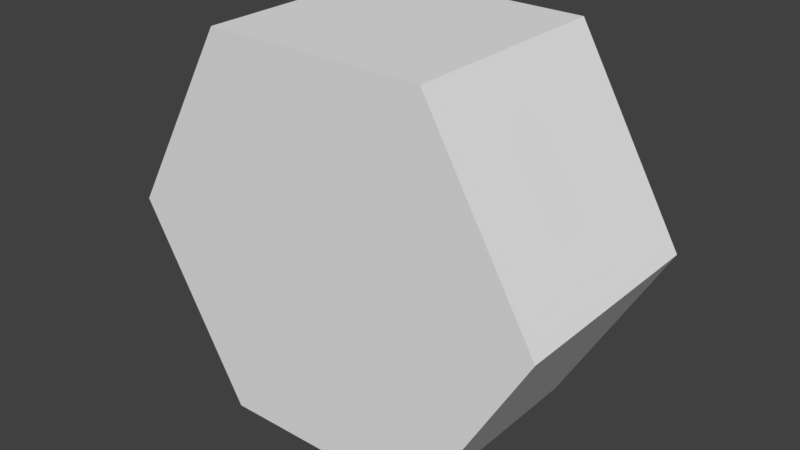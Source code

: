 # Source: ice.blend  (saved by Blender 2.79.0; exported with 4.5.12 LTS)
import bpy
from mathutils import Matrix  # noqa: F401  (used for matrix-valued properties, if any)

bpy.ops.wm.read_factory_settings(use_empty=True)
scene = bpy.context.scene
scene.name = 'Scene'

# ---- collections
col_collection_1 = bpy.data.collections.new('Collection 1'); scene.collection.children.link(col_collection_1)

# ---- world
world_world = bpy.data.worlds.new('World'); scene.world = world_world
world_world.color = (0.05088, 0.05088, 0.05088)
world_world.use_sun_shadow = False
world_world.sun_shadow_jitter_overblur = 0.0
world_world.cycles.sampling_method = 'MANUAL'

# ---- meshes
me_circle_001 = bpy.data.meshes.new('Circle.001')
me_circle_001.from_pydata([(0.25, 0.0, -0.433), (-0.25, -0.5, -0.433), (0.5, 0.0, -5.96e-08), (0.25, 0.0, 0.433), (-0.25, 0.0, 0.433), (-0.5, 0.0, -5.96e-08), (-0.25, 0.0, -0.433), (0.25, -0.5, 0.433), (-0.5, -0.5, -5.96e-08), (0.25, -0.5, -0.433), (-0.25, -0.5, 0.433), (0.5, -0.5, -5.96e-08)], [], [(0, 2, 11, 9), (6, 0, 9, 1), (4, 10, 7, 3), (7, 10, 8, 1, 9, 11), (4, 5, 8, 10), (7, 11, 2, 3), (0, 6, 5, 4, 3, 2), (5, 6, 1, 8)])
me_circle_001.use_remesh_preserve_volume = False
me_circle_001.use_remesh_preserve_attributes = False
me_circle_001.use_mirror_vertex_groups = False
me_circle_001.update()

# ---- objects
ob_circle = bpy.data.objects.new('Circle', me_circle_001)

# ---- transforms, parenting, visibility, modifiers, constraints
ob_circle.location = (0.0, 0.0, 0.0)
ob_circle.lineart.crease_threshold = 0.0

# ---- collection membership
col_collection_1.objects.link(ob_circle)

# ---- scene / render settings (as saved in the file)
scene.frame_start = 1; scene.frame_end = 250; scene.frame_set(1)
scene.render.engine = 'BLENDER_EEVEE_NEXT'
scene.render.resolution_percentage = 50
scene.render.dither_intensity = 0.0
scene.cycles.use_denoising = False
scene.cycles.samples = 128
scene.cycles.sampling_pattern = 'TABULATED_SOBOL'
scene.cycles.use_adaptive_sampling = False
scene.cycles.use_light_tree = False
scene.cycles.blur_glossy = 0.0
scene.cycles.sample_clamp_indirect = 0.0
scene.view_settings.view_transform = 'Standard'
bpy.context.view_layer.update()

# ---- added for rendering (the .blend has no active camera and no usable light): camera, sun
cam_auto = bpy.data.cameras.new('AutoCamera')
cam_auto.lens = 50.0
cam_auto.sensor_width = 36.0
cam_auto.clip_end = 1000.0
ob_auto_camera = bpy.data.objects.new('AutoCamera', cam_auto)
scene.collection.objects.link(ob_auto_camera)
ob_auto_camera.location = (1.30847, -1.82016, 1.04677)
ob_auto_camera.rotation_euler = (1.09748, -7.21219e-08, 0.694738)
scene.camera = ob_auto_camera
light_auto_sun = bpy.data.lights.new('AutoSun', 'SUN')
light_auto_sun.energy = 3.0
light_auto_sun.angle = 0.0523599
ob_auto_sun = bpy.data.objects.new('AutoSun', light_auto_sun)
scene.collection.objects.link(ob_auto_sun)
ob_auto_sun.rotation_euler = (0.872665, 0.174533, 0.523599)
bpy.context.view_layer.update()

